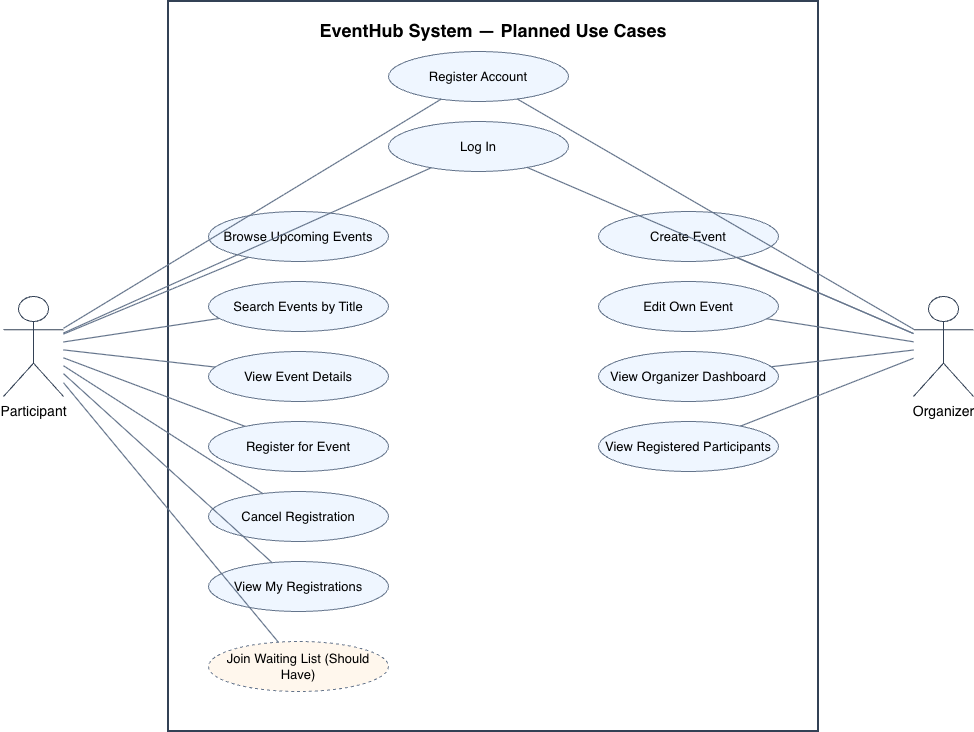

The diagram above was exported from draw.io. Its source (the exported page's mxGraphModel, read from the mxfile embedded in the PNG):
<mxGraphModel dx="1184" dy="771" grid="1" gridSize="10" guides="1" tooltips="1" connect="1" arrows="1" fold="1" page="1" pageScale="1" pageWidth="1100" pageHeight="850" math="0" shadow="0">
  <root>
    <mxCell id="0" />
    <mxCell id="1" parent="0" />
    <mxCell id="boundary" parent="1" style="rounded=0;whiteSpace=wrap;html=1;verticalAlign=top;spacingTop=12;fontSize=18;fontStyle=1;fillColor=#ffffff;strokeColor=#334155;strokeWidth=2;" value="EventHub System — Planned Use Cases" vertex="1">
      <mxGeometry height="730" width="650" x="220" y="35" as="geometry" />
    </mxCell>
    <mxCell id="p" parent="1" style="shape=umlActor;verticalLabelPosition=bottom;verticalAlign=top;html=1;fontSize=14;strokeColor=#334155;" value="Participant" vertex="1">
      <mxGeometry height="100" width="60" x="55" y="330" as="geometry" />
    </mxCell>
    <mxCell id="o" parent="1" style="shape=umlActor;verticalLabelPosition=bottom;verticalAlign=top;html=1;fontSize=14;strokeColor=#334155;" value="Organizer" vertex="1">
      <mxGeometry height="100" width="60" x="965" y="330" as="geometry" />
    </mxCell>
    <mxCell id="account" parent="1" style="ellipse;whiteSpace=wrap;html=1;fontSize=13;strokeColor=#64748b;fillColor=#eff6ff;" value="Register Account" vertex="1">
      <mxGeometry height="50" width="180" x="440" y="85" as="geometry" />
    </mxCell>
    <mxCell id="login" parent="1" style="ellipse;whiteSpace=wrap;html=1;fontSize=13;strokeColor=#64748b;fillColor=#eff6ff;" value="Log In" vertex="1">
      <mxGeometry height="50" width="180" x="440" y="155" as="geometry" />
    </mxCell>
    <mxCell id="browse" parent="1" style="ellipse;whiteSpace=wrap;html=1;fontSize=13;strokeColor=#64748b;fillColor=#eff6ff;" value="Browse Upcoming Events" vertex="1">
      <mxGeometry height="50" width="180" x="260" y="245" as="geometry" />
    </mxCell>
    <mxCell id="search" parent="1" style="ellipse;whiteSpace=wrap;html=1;fontSize=13;strokeColor=#64748b;fillColor=#eff6ff;" value="Search Events by Title" vertex="1">
      <mxGeometry height="50" width="180" x="260" y="315" as="geometry" />
    </mxCell>
    <mxCell id="details" parent="1" style="ellipse;whiteSpace=wrap;html=1;fontSize=13;strokeColor=#64748b;fillColor=#eff6ff;" value="View Event Details" vertex="1">
      <mxGeometry height="50" width="180" x="260" y="385" as="geometry" />
    </mxCell>
    <mxCell id="reg" parent="1" style="ellipse;whiteSpace=wrap;html=1;fontSize=13;strokeColor=#64748b;fillColor=#eff6ff;" value="Register for Event" vertex="1">
      <mxGeometry height="50" width="180" x="260" y="455" as="geometry" />
    </mxCell>
    <mxCell id="cancel" parent="1" style="ellipse;whiteSpace=wrap;html=1;fontSize=13;strokeColor=#64748b;fillColor=#eff6ff;" value="Cancel Registration" vertex="1">
      <mxGeometry height="50" width="180" x="260" y="525" as="geometry" />
    </mxCell>
    <mxCell id="my" parent="1" style="ellipse;whiteSpace=wrap;html=1;fontSize=13;strokeColor=#64748b;fillColor=#eff6ff;" value="View My Registrations" vertex="1">
      <mxGeometry height="50" width="180" x="260" y="595" as="geometry" />
    </mxCell>
    <mxCell id="create" parent="1" style="ellipse;whiteSpace=wrap;html=1;fontSize=13;strokeColor=#64748b;fillColor=#eff6ff;" value="Create Event" vertex="1">
      <mxGeometry height="50" width="180" x="650" y="245" as="geometry" />
    </mxCell>
    <mxCell id="edit" parent="1" style="ellipse;whiteSpace=wrap;html=1;fontSize=13;strokeColor=#64748b;fillColor=#eff6ff;" value="Edit Own Event" vertex="1">
      <mxGeometry height="50" width="180" x="650" y="315" as="geometry" />
    </mxCell>
    <mxCell id="dash" parent="1" style="ellipse;whiteSpace=wrap;html=1;fontSize=13;strokeColor=#64748b;fillColor=#eff6ff;" value="View Organizer Dashboard" vertex="1">
      <mxGeometry height="50" width="180" x="650" y="385" as="geometry" />
    </mxCell>
    <mxCell id="list" parent="1" style="ellipse;whiteSpace=wrap;html=1;fontSize=13;strokeColor=#64748b;fillColor=#eff6ff;" value="View Registered Participants" vertex="1">
      <mxGeometry height="50" width="180" x="650" y="455" as="geometry" />
    </mxCell>
    <mxCell id="wait" parent="1" style="ellipse;whiteSpace=wrap;html=1;fontSize=13;strokeColor=#64748b;fillColor=#eff6ff;dashed=1;fillColor=#fff7ed;" value="Join Waiting List (Should Have)" vertex="1">
      <mxGeometry height="50" width="180" x="260" y="675" as="geometry" />
    </mxCell>
    <mxCell id="paccount" edge="1" parent="1" source="p" style="endArrow=none;html=1;strokeColor=#64748b;strokeWidth=1.2;" target="account" value="">
      <mxGeometry relative="1" as="geometry" />
    </mxCell>
    <mxCell id="plogin" edge="1" parent="1" source="p" style="endArrow=none;html=1;strokeColor=#64748b;strokeWidth=1.2;" target="login" value="">
      <mxGeometry relative="1" as="geometry" />
    </mxCell>
    <mxCell id="pbrowse" edge="1" parent="1" source="p" style="endArrow=none;html=1;strokeColor=#64748b;strokeWidth=1.2;" target="browse" value="">
      <mxGeometry relative="1" as="geometry" />
    </mxCell>
    <mxCell id="psearch" edge="1" parent="1" source="p" style="endArrow=none;html=1;strokeColor=#64748b;strokeWidth=1.2;" target="search" value="">
      <mxGeometry relative="1" as="geometry" />
    </mxCell>
    <mxCell id="pdetails" edge="1" parent="1" source="p" style="endArrow=none;html=1;strokeColor=#64748b;strokeWidth=1.2;" target="details" value="">
      <mxGeometry relative="1" as="geometry" />
    </mxCell>
    <mxCell id="preg" edge="1" parent="1" source="p" style="endArrow=none;html=1;strokeColor=#64748b;strokeWidth=1.2;" target="reg" value="">
      <mxGeometry relative="1" as="geometry" />
    </mxCell>
    <mxCell id="pcancel" edge="1" parent="1" source="p" style="endArrow=none;html=1;strokeColor=#64748b;strokeWidth=1.2;" target="cancel" value="">
      <mxGeometry relative="1" as="geometry" />
    </mxCell>
    <mxCell id="pmy" edge="1" parent="1" source="p" style="endArrow=none;html=1;strokeColor=#64748b;strokeWidth=1.2;" target="my" value="">
      <mxGeometry relative="1" as="geometry" />
    </mxCell>
    <mxCell id="pwait" edge="1" parent="1" source="p" style="endArrow=none;html=1;strokeColor=#64748b;strokeWidth=1.2;" target="wait" value="">
      <mxGeometry relative="1" as="geometry" />
    </mxCell>
    <mxCell id="oaccount" edge="1" parent="1" source="o" style="endArrow=none;html=1;strokeColor=#64748b;strokeWidth=1.2;" target="account" value="">
      <mxGeometry relative="1" as="geometry" />
    </mxCell>
    <mxCell id="ologin" edge="1" parent="1" source="o" style="endArrow=none;html=1;strokeColor=#64748b;strokeWidth=1.2;" target="login" value="">
      <mxGeometry relative="1" as="geometry" />
    </mxCell>
    <mxCell id="ocreate" edge="1" parent="1" source="o" style="endArrow=none;html=1;strokeColor=#64748b;strokeWidth=1.2;" target="create" value="">
      <mxGeometry relative="1" as="geometry" />
    </mxCell>
    <mxCell id="oedit" edge="1" parent="1" source="o" style="endArrow=none;html=1;strokeColor=#64748b;strokeWidth=1.2;" target="edit" value="">
      <mxGeometry relative="1" as="geometry" />
    </mxCell>
    <mxCell id="odash" edge="1" parent="1" source="o" style="endArrow=none;html=1;strokeColor=#64748b;strokeWidth=1.2;" target="dash" value="">
      <mxGeometry relative="1" as="geometry" />
    </mxCell>
    <mxCell id="olist" edge="1" parent="1" source="o" style="endArrow=none;html=1;strokeColor=#64748b;strokeWidth=1.2;" target="list" value="">
      <mxGeometry relative="1" as="geometry" />
    </mxCell>
  </root>
</mxGraphModel>